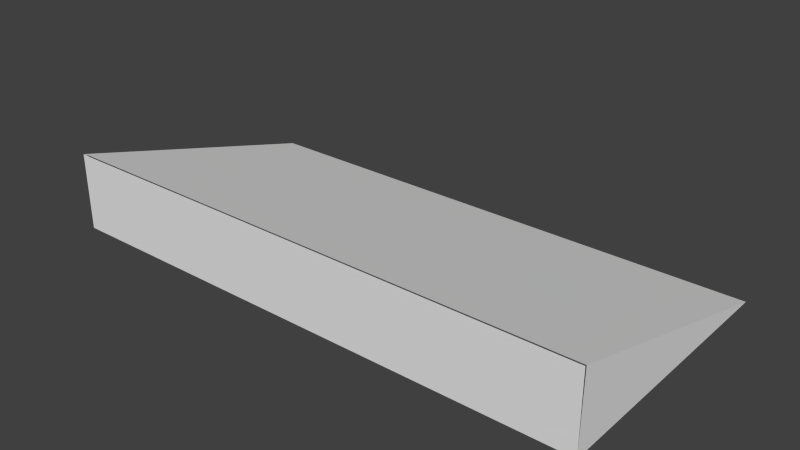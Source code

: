 # Source: half_ramp.blend  (saved by Blender 2.60.0; exported with 4.5.12 LTS)
import bpy
from mathutils import Matrix  # noqa: F401  (used for matrix-valued properties, if any)

bpy.ops.wm.read_factory_settings(use_empty=True)
scene = bpy.context.scene
scene.name = 'Scene'

# ---- collections
col_collection_3 = bpy.data.collections.new('Collection 3'); scene.collection.children.link(col_collection_3)

# ---- world
world_world = bpy.data.worlds.new('World'); scene.world = world_world
world_world.color = (0.05088, 0.05088, 0.05088)
world_world.use_sun_shadow = False
world_world.sun_shadow_jitter_overblur = 0.0
world_world.cycles.sampling_method = 'MANUAL'
world_world.cycles.sample_map_resolution = 256

# ---- meshes
me_plane_001 = bpy.data.meshes.new('Plane.001')
me_plane_001.from_pydata([(1.0, 1.0, 0.0), (1.0, -1.0, 0.0), (-1.0, -1.0, 0.0), (-1.0, 1.0, 0.0), (-1.0, -0.9956, -0.5962), (1.0, -0.9956, -0.5962), (1.0, 0.9956, -0.003784), (-1.0, 0.9956, -0.003783)], [], [(0, 3, 2, 1), (4, 7, 6, 5), (1, 5, 6), (2, 3, 4)])
me_plane_001.use_remesh_preserve_volume = False
me_plane_001.use_remesh_preserve_attributes = False
me_plane_001.use_mirror_vertex_groups = False
me_plane_001.update()

# ---- objects
ob_plane_001 = bpy.data.objects.new('Plane.001', me_plane_001)

# ---- transforms, parenting, visibility, modifiers, constraints
ob_plane_001.location = (0.0, 0.0, 0.08475)
ob_plane_001.rotation_euler = (1.571, 0.0, 0.0)
ob_plane_001.scale = (0.5975, 0.08475, 1.003)
ob_plane_001.lineart.crease_threshold = 0.0

# ---- collection membership
col_collection_3.objects.link(ob_plane_001)

# ---- scene / render settings (as saved in the file)
scene.frame_start = 1; scene.frame_end = 250; scene.frame_set(0)
scene.render.engine = 'BLENDER_EEVEE_NEXT'
scene.render.image_settings.color_mode = 'RGB'
scene.render.image_settings.compression = 90
scene.render.resolution_percentage = 50
scene.render.dither_intensity = 0.0
scene.render.bake_margin = 2
scene.render.bake_bias = 0.0
scene.cycles.use_denoising = False
scene.cycles.samples = 10
scene.cycles.sampling_pattern = 'TABULATED_SOBOL'
scene.cycles.light_sampling_threshold = 0.0
scene.cycles.use_adaptive_sampling = False
scene.cycles.use_light_tree = False
scene.cycles.blur_glossy = 0.0
scene.cycles.volume_bounces = 1
scene.cycles.pixel_filter_type = 'GAUSSIAN'
scene.cycles.sample_clamp_indirect = 0.0
scene.view_settings.view_transform = 'Standard'
bpy.context.view_layer.update()

# ---- added for rendering (the .blend has no active camera and no usable light): camera, sun
cam_auto = bpy.data.cameras.new('AutoCamera')
cam_auto.lens = 50.0
cam_auto.sensor_width = 36.0
cam_auto.clip_end = 1000.0
ob_auto_camera = bpy.data.objects.new('AutoCamera', cam_auto)
scene.collection.objects.link(ob_auto_camera)
ob_auto_camera.location = (1.24626, -1.19651, 1.08176)
ob_auto_camera.rotation_euler = (1.09748, -7.21219e-08, 0.694738)
scene.camera = ob_auto_camera
light_auto_sun = bpy.data.lights.new('AutoSun', 'SUN')
light_auto_sun.energy = 3.0
light_auto_sun.angle = 0.0523599
ob_auto_sun = bpy.data.objects.new('AutoSun', light_auto_sun)
scene.collection.objects.link(ob_auto_sun)
ob_auto_sun.rotation_euler = (0.872665, 0.174533, 0.523599)
bpy.context.view_layer.update()
